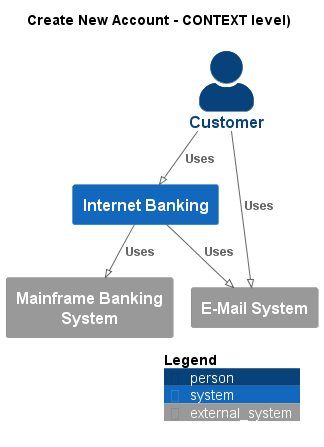

The diagram above was rendered by PlantUML. Its source (embedded in the PNG):
@startuml
!pragma layout smetana
!include ..\..\.c4s\C4_Context.puml

AddElementTag("state:new", $bgColor=green, $fontColor=#ffffff, $borderColor=green, $shadowing="False")
AddElementTag("state:changed", $bgColor=orange, $fontColor=#ffffff, $borderColor=orange, $shadowing="False")
AddElementTag("state:removed", $bgColor=red, $fontColor=#ffffff, $borderColor=red, $shadowing="False")

AddRelTag("state:new", $textColor=green, $lineColor=green)
AddRelTag("state:changed", $textColor=orange, $lineColor=orange)
AddRelTag("state:removed", $textColor=red, $lineColor=red)

SHOW_PERSON_PORTRAIT()
LAYOUT_TOP_DOWN()

skinparam linetype polyline

title Create New Account - CONTEXT level)

Person(BigBankPlc.Actors.Customer, "Customer", "")
System(BigBankPlc.SoftwareSystems.InternetBanking, "Internet Banking", "")
System_Ext(BigBankPlc.SoftwareSystems.MainframeBankingSystem, "Mainframe Banking System", "")
System_Ext(BigBankPlc.SoftwareSystems.EMailSystem, "E-Mail System", "")

Rel(BigBankPlc.Actors.Customer, BigBankPlc.SoftwareSystems.InternetBanking, "Uses")
Rel(BigBankPlc.SoftwareSystems.InternetBanking, BigBankPlc.SoftwareSystems.MainframeBankingSystem, "Uses")
Rel(BigBankPlc.SoftwareSystems.InternetBanking, BigBankPlc.SoftwareSystems.EMailSystem, "Uses")
Rel(BigBankPlc.Actors.Customer, BigBankPlc.SoftwareSystems.EMailSystem, "Uses")


SHOW_LEGEND()
@enduml